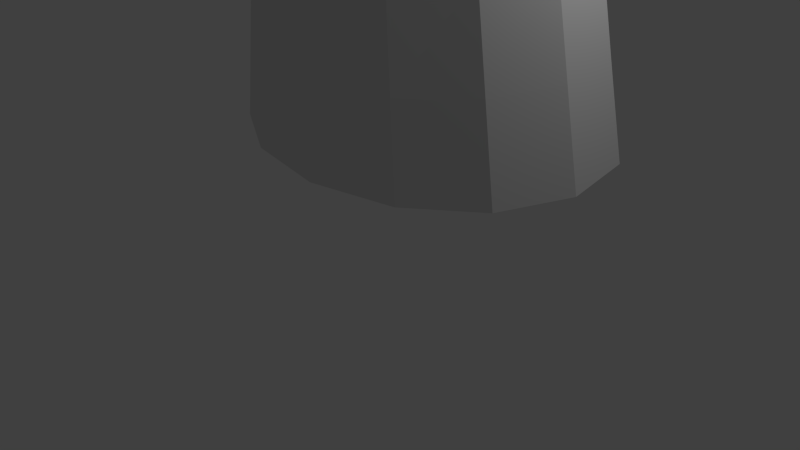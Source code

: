 # Source: usui2.blend  (saved by Blender 2.66.0; exported with 4.5.12 LTS)
import bpy
from mathutils import Matrix  # noqa: F401  (used for matrix-valued properties, if any)

bpy.ops.wm.read_factory_settings(use_empty=True)
scene = bpy.context.scene
scene.name = 'Scene'

# ---- collections
col_collection_1 = bpy.data.collections.new('Collection 1'); scene.collection.children.link(col_collection_1)

# ---- materials (node trees are filled in below, after node groups)
mat_material = bpy.data.materials.new('Material')
mat_material.alpha_threshold = 0.0
mat_material.use_transparent_shadow = False
mat_material.roughness = 0.5
mat_material.line_color = (0.0, 0.0, 0.0, 1.0)

# ---- material node trees

# ---- world
world_world = bpy.data.worlds.new('World'); scene.world = world_world
world_world.color = (0.05088, 0.05088, 0.05088)
world_world.use_sun_shadow = False
world_world.sun_shadow_jitter_overblur = 0.0
world_world.cycles.sampling_method = 'MANUAL'
world_world.cycles.sample_map_resolution = 256

# ---- cameras
cam_camera = bpy.data.cameras.new('Camera')
cam_camera.clip_end = 100.0
cam_camera.lens = 35.0
cam_camera.sensor_width = 32.0
cam_camera.sensor_height = 18.0
cam_camera.ortho_scale = 7.314
cam_camera.dof.focus_distance = 0.0
cam_camera.dof.aperture_fstop = 128.0

# ---- lights
light_lamp = bpy.data.lights.new('Lamp', 'POINT')
light_lamp.transmission_factor = 0.0
light_lamp.cutoff_distance = 30.0
light_lamp.energy = 100.0
light_lamp.shadow_buffer_clip_start = 1.001
light_lamp.shadow_soft_size = 0.1
light_lamp.shadow_maximum_resolution = 0.006
light_lamp.use_absolute_resolution = True
light_lamp.cycles.use_multiple_importance_sampling = False

# ---- meshes
me_cube = bpy.data.meshes.new('Cube')
me_cube.from_pydata([(5.96e-08, 1.192e-07, -0.7935), (-1.192e-07, -1.788e-07, 1.0), (1.012, -2.98e-07, 0.0), (-2.98e-07, -0.8723, 0.0), (2.235e-07, 1.0, 0.0), (0.5883, -5.96e-08, -0.62), (1.602e-07, 0.6571, -0.7194), (0.7381, 0.75, 0.0), (-8.941e-08, -0.75, -0.88), (0.7143, -0.6688, 0.0), (0.5599, -4.023e-07, 0.8755), (1.602e-07, 0.75, 0.75), (-3.576e-07, -0.75, 0.7576), (0.477, 0.5439, -0.5556), (0.4176, -0.5556, -0.7085), (0.4545, 0.5196, 0.7605), (0.3654, -0.5556, 0.727), (0.8457, -3.642e-07, 0.553), (-3.359e-07, -0.8991, 0.4809), (1.833e-07, 0.911, 0.476), (0.6222, 0.6614, 0.5826), (0.6136, -0.6665, 0.5774), (0.7296, -0.3277, 0.5597), (0.832, -0.334, 0.3206), (2.077e-07, 0.9143, -0.1799), (0.7064, 0.3106, -0.3644), (-2.384e-07, -0.4214, 0.9171), (0.8631, -0.3344, 0.0), (0.503, -0.289, -0.6716), (0.5503, 0.5697, -0.4861), (0.7158, 0.7173, 0.3319), (2.034e-07, 0.9787, 0.238), (-3.169e-07, -0.909, 0.2404), (0.9644, -3.311e-07, 0.3248), (0.4953, -0.5697, -0.62), (-1.49e-08, -0.2798, -0.8183), (0.6203, 0.6212, -0.3443), (1.839e-07, 0.7913, -0.3759), (-1.676e-07, -0.9526, -0.4504), (-2.459e-07, -0.9929, -0.22), (0.734, 0.3363, 0.5641), (0.6834, -0.306, -0.4168), (0.7897, -0.323, -0.1974), (0.5743, -0.598, -0.4399), (0.7925, -1.496e-07, -0.3845), (0.5327, 0.272, -0.5878), (0.6996, -0.6793, 0.3312), (0.4626, -0.3126, 0.8242), (0.3304, 0.8232, -0.1801), (0.9226, -2.384e-07, -0.1845), (0.8061, 0.3492, -0.1765), (0.875, 0.375, 0.0), (0.6161, 0.2849, -0.5143), (0.5874, -0.6849, -0.2289), (0.5559, 0.2946, 0.8151), (0.6895, 0.6985, -0.1684), (0.8401, 0.3587, 0.3246), (2.049e-08, 0.4142, 0.9193), (1.099e-07, 0.3286, -0.7564), (0.2088, -0.6584, -0.8053), (0.2385, 0.6061, -0.6522), (0.3579, 0.876, 0.2969), (0.2313, -0.367, 0.8854), (0.3102, 0.7231, -0.3637), (0.2871, -0.8145, -0.4451), (0.5886, -0.2946, -0.5877), (1.681e-07, 0.7112, -0.5114), (-1.155e-07, -0.7877, -0.6686), (0.6818, -8.941e-08, -0.5425), (0.3068, -0.794, 0.5273), (0.3111, 0.7974, 0.5256), (0.2879, 0.6285, 0.7716), (0.1827, -0.6528, 0.7534), (0.3691, 0.8974, 3.276e-18), (0.3572, -0.7873, -0.007377), (0.2799, -2.906e-07, 0.9451), (0.2477, -0.6899, -0.6443), (0.2751, 0.6572, -0.5098), (0.2515, -0.2742, -0.7653), (0.3498, -0.8277, 0.3051), (0.2938, 0.3544, 0.8801), (0.2794, -0.8725, -0.2304), (0.4978, 0.315, -1.046), (3.781e-10, -0.2324, -1.091), (0.3939, -0.04901, -1.076), (0.3939, 0.4875, -1.032), (3.781e-10, 0.6709, -1.017), (0.4978, 0.1235, -1.062), (3.781e-10, 0.1015, -1.064), (0.2068, -0.1684, -1.086), (0.2068, 0.6069, -1.023), (3.781e-10, 0.3663, -1.042), (0.4719, 0.3658, -1.322), (3.781e-10, -0.2328, -1.368), (0.384, -0.04512, -1.353), (0.3753, 0.5586, -1.307), (3.781e-10, 0.7355, -1.293), (0.475, 0.1504, -1.338), (3.781e-10, 0.1258, -1.34), (0.2169, -0.1819, -1.364), (0.2044, 0.6906, -1.297), (3.781e-10, 0.408, -1.318), (0.7058, 0.6459, -4.859), (1.466, 0.6414, -4.859), (0.0, -0.4865, -4.987), (1.193, -0.1329, -4.947), (1.166, 1.005, -4.818), (0.0, 1.338, -4.781), (1.475, 0.2354, -4.905), (0.0, 0.1892, -4.91), (0.6738, -0.3905, -4.976), (0.7174, 0.2004, -4.909), (0.635, 1.253, -4.79), (0.0, 0.7209, -4.85), (4.201e-11, 0.6861, -4.458), (8.401e-11, 0.6513, -4.065), (1.26e-10, 0.6166, -3.673), (1.68e-10, 0.5818, -3.281), (2.1e-10, 0.547, -2.888), (2.52e-10, 0.5123, -2.496), (2.941e-10, 0.4775, -2.103), (3.361e-10, 0.4428, -1.711), (1.078, 0.9551, -4.428), (0.9901, 0.9055, -4.038), (0.9022, 0.856, -3.648), (0.8144, 0.8064, -3.258), (0.7266, 0.7569, -2.867), (0.6388, 0.7073, -2.477), (0.551, 0.6577, -2.087), (0.4631, 0.6082, -1.697), (0.5823, 0.3964, -1.715), (0.6927, 0.4271, -2.108), (0.8031, 0.4577, -2.501), (0.9135, 0.4883, -2.894), (1.024, 0.5189, -3.287), (1.134, 0.5495, -3.68), (1.245, 0.5802, -4.073), (1.355, 0.6108, -4.466), (1.103, -0.1231, -4.547), (1.013, -0.1134, -4.148), (0.923, -0.1036, -3.749), (0.8332, -0.09388, -3.349), (0.7434, -0.08412, -2.95), (0.6535, -0.07437, -2.551), (0.5637, -0.06462, -2.152), (0.4738, -0.05487, -1.752), (0.2677, -0.2051, -1.765), (0.3185, -0.2282, -2.166), (0.3692, -0.2514, -2.568), (0.42, -0.2746, -2.969), (0.4708, -0.2978, -3.37), (0.5215, -0.321, -3.772), (0.5723, -0.3442, -4.173), (0.623, -0.3674, -4.574), (4.201e-11, 1.271, -4.393), (8.401e-11, 1.204, -4.006), (1.26e-10, 1.137, -3.618), (1.68e-10, 1.07, -3.231), (2.1e-10, 1.003, -2.843), (2.52e-10, 0.9363, -2.456), (2.941e-10, 0.8694, -2.068), (3.361e-10, 0.8024, -1.681), (0.2523, 0.7531, -1.685), (0.3001, 0.8156, -2.073), (0.3479, 0.8781, -2.461), (0.3958, 0.9406, -2.849), (0.4436, 1.003, -3.237), (0.4914, 1.066, -3.626), (0.5393, 1.128, -4.014), (0.5871, 1.191, -4.402), (4.201e-11, 0.1822, -4.514), (8.401e-11, 0.1751, -4.117), (1.26e-10, 0.1681, -3.72), (1.68e-10, 0.1611, -3.324), (2.1e-10, 0.154, -2.927), (2.52e-10, 0.147, -2.53), (2.941e-10, 0.1399, -2.133), (3.361e-10, 0.1329, -1.737), (1.364, 0.226, -4.509), (1.253, 0.2165, -4.112), (1.142, 0.2071, -3.716), (1.031, 0.1976, -3.32), (0.9195, 0.1882, -2.923), (0.8084, 0.1787, -2.527), (0.6972, 0.1693, -2.131), (0.5861, 0.1598, -1.734), (4.201e-11, -0.4584, -4.584), (8.401e-11, -0.4302, -4.182), (1.26e-10, -0.402, -3.78), (1.68e-10, -0.3738, -3.378), (2.1e-10, -0.3456, -2.976), (2.52e-10, -0.3174, -2.574), (2.941e-10, -0.2892, -2.172), (3.361e-10, -0.261, -1.77)], [], [(0, 58, 91, 88), (78, 28, 14, 59), (80, 54, 15, 71), (62, 72, 16, 47), (52, 45, 13, 29), (40, 20, 15, 54), (22, 47, 16, 21), (65, 34, 14, 28), (76, 59, 14, 34), (69, 21, 16, 72), (70, 71, 15, 20), (77, 29, 13, 60), (56, 30, 20, 40), (23, 22, 21, 46), (79, 46, 21, 69), (61, 70, 20, 30), (68, 65, 28, 5), (73, 61, 30, 7), (51, 7, 30, 56), (2, 33, 23, 27), (74, 9, 46, 79), (28, 78, 89, 84), (33, 17, 22, 23), (27, 23, 46, 9), (38, 67, 76, 64), (17, 10, 47, 22), (75, 62, 47, 10), (31, 19, 70, 61), (33, 56, 40, 17), (49, 44, 25, 50), (1, 26, 62, 75), (51, 50, 55, 7), (64, 76, 34, 43), (2, 49, 50, 51), (32, 79, 69, 18), (17, 40, 54, 10), (81, 64, 43, 53), (2, 51, 56, 33), (44, 68, 52, 25), (41, 43, 34, 65), (44, 41, 65, 68), (73, 7, 55, 48), (48, 55, 36, 63), (2, 27, 42, 49), (50, 25, 36, 55), (75, 10, 54, 80), (68, 5, 45, 52), (19, 11, 71, 70), (49, 42, 41, 44), (74, 81, 53, 9), (63, 36, 29, 77), (42, 53, 43, 41), (5, 28, 84, 87), (25, 52, 29, 36), (57, 80, 71, 11), (6, 60, 90, 86), (4, 73, 48, 24), (27, 9, 53, 42), (67, 8, 59, 76), (3, 74, 79, 32), (35, 78, 59, 8), (58, 6, 86, 91), (4, 31, 61, 73), (66, 77, 60, 6), (18, 69, 72, 12), (24, 48, 63, 37), (39, 38, 64, 81), (26, 12, 72, 62), (1, 75, 80, 57), (3, 39, 81, 74), (37, 63, 77, 66), (60, 13, 85, 90), (82, 87, 97, 92), (13, 45, 82, 85), (45, 5, 87, 82), (78, 35, 83, 89), (87, 84, 94, 97), (88, 91, 101, 98), (91, 86, 96, 101), (85, 82, 92, 95), (90, 85, 95, 100), (35, 0, 88, 83), (178, 138, 105, 108), (170, 114, 113, 109), (114, 154, 107, 113), (122, 137, 103, 106), (138, 153, 110, 105), (154, 169, 112, 107), (83, 88, 98, 93), (89, 83, 93, 99), (84, 89, 99, 94), (86, 90, 100, 96), (111, 102, 103, 108), (113, 107, 112, 102), (111, 108, 105, 110), (109, 113, 102, 111), (102, 112, 106, 103), (109, 111, 110, 104), (137, 178, 108, 103), (186, 170, 109, 104), (169, 122, 106, 112), (153, 186, 104, 110), (97, 94, 145, 185), (185, 145, 144, 184), (184, 144, 143, 183), (183, 143, 142, 182), (182, 142, 141, 181), (181, 141, 140, 180), (180, 140, 139, 179), (179, 139, 138, 178), (98, 101, 121, 177), (177, 121, 120, 176), (176, 120, 119, 175), (175, 119, 118, 174), (174, 118, 117, 173), (173, 117, 116, 172), (172, 116, 115, 171), (171, 115, 114, 170), (101, 96, 161, 121), (121, 161, 160, 120), (120, 160, 159, 119), (119, 159, 158, 118), (118, 158, 157, 117), (117, 157, 156, 116), (116, 156, 155, 115), (115, 155, 154, 114), (95, 92, 130, 129), (129, 130, 131, 128), (128, 131, 132, 127), (127, 132, 133, 126), (126, 133, 134, 125), (125, 134, 135, 124), (124, 135, 136, 123), (123, 136, 137, 122), (94, 99, 146, 145), (145, 146, 147, 144), (144, 147, 148, 143), (143, 148, 149, 142), (142, 149, 150, 141), (141, 150, 151, 140), (140, 151, 152, 139), (139, 152, 153, 138), (96, 100, 162, 161), (161, 162, 163, 160), (160, 163, 164, 159), (159, 164, 165, 158), (158, 165, 166, 157), (157, 166, 167, 156), (156, 167, 168, 155), (155, 168, 169, 154), (92, 97, 185, 130), (130, 185, 184, 131), (131, 184, 183, 132), (132, 183, 182, 133), (133, 182, 181, 134), (134, 181, 180, 135), (135, 180, 179, 136), (136, 179, 178, 137), (93, 98, 177, 193), (193, 177, 176, 192), (192, 176, 175, 191), (191, 175, 174, 190), (190, 174, 173, 189), (189, 173, 172, 188), (188, 172, 171, 187), (187, 171, 170, 186), (100, 95, 129, 162), (162, 129, 128, 163), (163, 128, 127, 164), (164, 127, 126, 165), (165, 126, 125, 166), (166, 125, 124, 167), (167, 124, 123, 168), (168, 123, 122, 169), (99, 93, 193, 146), (146, 193, 192, 147), (147, 192, 191, 148), (148, 191, 190, 149), (149, 190, 189, 150), (150, 189, 188, 151), (151, 188, 187, 152), (152, 187, 186, 153)])
me_cube.materials.append(mat_material)
me_cube.use_remesh_preserve_volume = False
me_cube.use_remesh_preserve_attributes = False
me_cube.use_mirror_vertex_groups = False
me_cube.update()

# ---- objects
ob_cube = bpy.data.objects.new('Cube', me_cube)
ob_lamp = bpy.data.objects.new('Lamp', light_lamp)
ob_camera = bpy.data.objects.new('Camera', cam_camera)

# ---- transforms, parenting, visibility, modifiers, constraints
ob_cube.location = (0.0, 0.0, 15.98)
ob_cube.scale = (1.829, 1.94, 2.944)
ob_cube.lock_rotations_4d = False
ob_cube.empty_display_type = 'ARROWS'
ob_cube.lineart.crease_threshold = 0.0
_m = ob_cube.modifiers.new('Mirror', 'MIRROR')
ob_lamp.location = (4.076, 1.005, 5.904)
ob_lamp.rotation_euler = (0.6503, 0.05522, 1.866)
ob_lamp.lock_rotations_4d = False
ob_lamp.empty_display_type = 'ARROWS'
ob_lamp.color = (0.0, 0.0, 0.0, 0.0)
ob_lamp.lineart.crease_threshold = 0.0
ob_camera.location = (7.481, -6.508, 5.344)
ob_camera.rotation_euler = (1.109, 0.01082, 0.8149)
ob_camera.lock_rotations_4d = False
ob_camera.empty_display_type = 'ARROWS'
ob_camera.color = (0.0, 0.0, 0.0, 0.0)
ob_camera.display_type = 'WIRE'
ob_camera.lineart.crease_threshold = 0.0

# ---- collection membership
col_collection_1.objects.link(ob_cube)
col_collection_1.objects.link(ob_lamp)
col_collection_1.objects.link(ob_camera)

# ---- scene / render settings (as saved in the file)
scene.camera = ob_camera
scene.frame_start = 1; scene.frame_end = 250; scene.frame_set(1)
scene.render.engine = 'BLENDER_EEVEE_NEXT'
scene.render.image_settings.color_mode = 'RGB'
scene.render.image_settings.compression = 90
scene.render.resolution_percentage = 50
scene.render.dither_intensity = 0.0
scene.render.bake_margin = 2
scene.cycles.use_denoising = False
scene.cycles.samples = 10
scene.cycles.sampling_pattern = 'TABULATED_SOBOL'
scene.cycles.light_sampling_threshold = 0.0
scene.cycles.use_adaptive_sampling = False
scene.cycles.use_light_tree = False
scene.cycles.blur_glossy = 0.0
scene.cycles.volume_bounces = 1
scene.cycles.pixel_filter_type = 'GAUSSIAN'
scene.cycles.sample_clamp_indirect = 0.0
scene.view_settings.view_transform = 'Standard'
bpy.context.view_layer.update()
